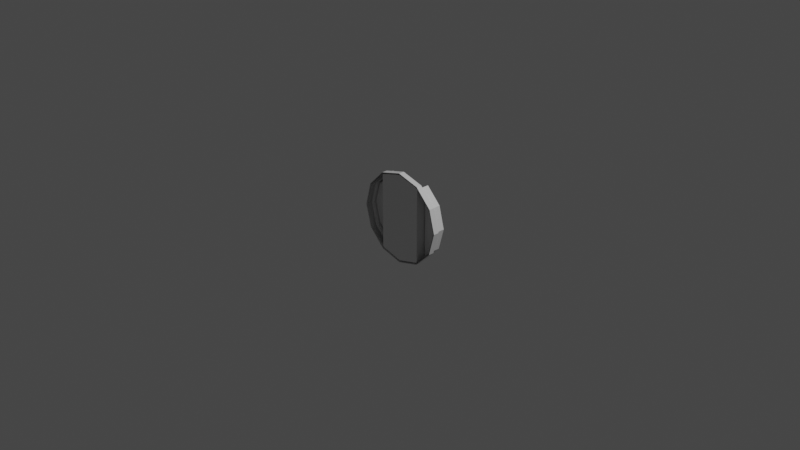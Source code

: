 # Source: RoofMesh3-3.blend  (saved by Blender 3.5.10; exported with 4.5.12 LTS)
import bpy
from mathutils import Matrix  # noqa: F401  (used for matrix-valued properties, if any)

bpy.ops.wm.read_factory_settings(use_empty=True)
scene = bpy.context.scene
scene.name = 'Scene'

# ---- collections
col_collection = bpy.data.collections.new('Collection'); scene.collection.children.link(col_collection)

# ---- materials (node trees are filled in below, after node groups)
mat_material = bpy.data.materials.new('Material')
mat_material.alpha_threshold = 0.0
mat_material.use_transparent_shadow = False
mat_material.line_color = (0.0, 0.0, 0.0, 1.0)

# ---- material node trees
mat_material.use_nodes = True; mat_material.node_tree.nodes.clear()
_N = mat_material.node_tree.nodes; _L = mat_material.node_tree.links
n0 = _N.new('ShaderNodeOutputMaterial'); n0.name = 'Material Output'; n0.location = (300, 300)
n1 = _N.new('ShaderNodeBsdfPrincipled'); n1.name = 'Principled BSDF'; n1.location = (10, 300)
n1.distribution = 'GGX'
n1.subsurface_method = 'RANDOM_WALK_SKIN'
n1.inputs[2].default_value = 0.4
n1.inputs[3].default_value = 1.45
n1.inputs[27].default_value = (0.0, 0.0, 0.0, 1.0)
n1.inputs[28].default_value = 1.0
_L.new(n1.outputs[0], n0.inputs[0])
n0.is_active_output = True

# ---- world
world_world = bpy.data.worlds.new('World'); scene.world = world_world
world_world.use_nodes = True; world_world.node_tree.nodes.clear()
_N = world_world.node_tree.nodes; _L = world_world.node_tree.links
n0 = _N.new('ShaderNodeOutputWorld'); n0.name = 'World Output'; n0.location = (300, 300)
n1 = _N.new('ShaderNodeBackground'); n1.name = 'Background'; n1.location = (10, 300)
n1.inputs[0].default_value = (0.05088, 0.05088, 0.05088, 1.0)
_L.new(n1.outputs[0], n0.inputs[0])
n0.is_active_output = True
world_world.color = (0.05088, 0.05088, 0.05088)
world_world.use_sun_shadow = False
world_world.sun_shadow_jitter_overblur = 0.0

# ---- cameras
cam_camera = bpy.data.cameras.new('Camera')
cam_camera.clip_end = 100.0
cam_camera.ortho_scale = 7.314

# ---- lights
light_light = bpy.data.lights.new('Light', 'POINT')
light_light.transmission_factor = 0.0
light_light.energy = 1000.0
light_light.shadow_soft_size = 0.1
light_light.shadow_maximum_resolution = 0.006
light_light.use_absolute_resolution = True

# ---- meshes
me_cube = bpy.data.meshes.new('Cube')
me_cube.from_pydata([(-0.25, 0.06172, 0.433), (-7.451e-09, 0.0, 0.5), (-0.433, 0.06172, 0.25), (0.25, 0.0, 0.433), (-0.5, 0.06172, 0.0), (0.433, 0.0, 0.25), (-0.433, 0.06172, -0.25), (0.5, 0.0, 0.0), (-0.25, 0.06172, -0.433), (0.433, 0.0, -0.25), (-5.116e-08, 0.06172, -0.5), (0.25, 0.0, -0.433), (0.25, 0.06172, -0.433), (-5.116e-08, 0.0, -0.5), (0.433, 0.06172, -0.25), (-0.25, 0.0, -0.433), (0.5, 0.06172, 0.0), (-0.433, 0.0, -0.25), (0.433, 0.06172, 0.25), (-0.5, 0.0, 0.0), (0.25, 0.06172, 0.433), (-0.433, 0.0, 0.25), (-7.451e-09, 0.06172, 0.5), (-0.25, 0.0, 0.433), (-0.24, 0.06172, 0.4156), (-0.4156, 0.06172, 0.24), (-0.4799, 0.06172, -9.974e-10), (-0.4156, 0.06172, -0.24), (-0.24, 0.06172, -0.4156), (-4.973e-08, 0.06172, -0.4799), (0.24, 0.06172, -0.4156), (0.4156, 0.06172, -0.24), (0.4799, 0.06172, -9.974e-10), (0.4156, 0.06172, 0.24), (0.24, 0.06172, 0.4156), (-7.775e-09, 0.06172, 0.4799), (-0.24, 0.006721, 0.4156), (-0.4156, 0.006721, 0.24), (-0.4799, 0.006721, -9.974e-10), (-0.4156, 0.006721, -0.24), (-0.24, 0.006721, -0.4156), (-4.973e-08, 0.006721, -0.4799), (0.24, 0.006721, -0.4156), (0.4156, 0.006721, -0.24), (0.4799, 0.006721, -9.974e-10), (0.4156, 0.006721, 0.24), (0.24, 0.006721, 0.4156), (-7.775e-09, 0.006721, 0.4799), (0.25, 0.06172, 0.4056), (0.25, 0.006721, 0.4056), (0.25, 0.06172, -0.4056), (0.25, 0.006721, -0.4056), (-0.25, 0.06172, -0.4056), (-0.25, 0.006721, -0.4056), (-0.25, 0.06172, 0.4056), (-0.25, 0.006721, 0.4056), (-0.25, 0.1554, 0.4056), (-0.4156, 0.1554, 0.24), (-0.4799, 0.1554, -9.681e-10), (-0.4156, 0.1554, -0.24), (0.25, 0.1554, -0.4056), (0.4156, 0.1554, -0.24), (0.4799, 0.1554, -9.681e-10), (0.4156, 0.1554, 0.24), (0.25, 0.1554, 0.4056), (-0.25, 0.1554, -0.4056), (-0.2602, 0.1554, 0.3686), (-0.4108, 0.1554, 0.2181), (-0.4692, 0.1554, -4.682e-09), (-0.4108, 0.1554, -0.2181), (0.2602, 0.1554, -0.3686), (0.4108, 0.1554, -0.2181), (0.4692, 0.1554, -4.682e-09), (0.4108, 0.1554, 0.2181), (0.2602, 0.1554, 0.3686), (-0.2602, 0.1554, -0.3686), (-0.2602, 0.1098, 0.3686), (-0.4108, 0.1098, 0.2181), (-0.4692, 0.1098, -4.682e-09), (-0.4108, 0.1098, -0.2181), (0.2602, 0.1098, -0.3686), (0.4108, 0.1098, -0.2181), (0.4692, 0.1098, -4.682e-09), (0.4108, 0.1098, 0.2181), (0.2602, 0.1098, 0.3686), (-0.2602, 0.1098, -0.3686)], [], [(21, 23, 0, 2), (1, 3, 20, 22), (23, 1, 22, 0), (7, 9, 14, 16), (9, 11, 12, 14), (11, 13, 10, 12), (13, 15, 8, 10), (15, 17, 6, 8), (17, 19, 4, 6), (19, 21, 2, 4), (3, 5, 18, 20), (5, 7, 16, 18), (8, 52, 28), (4, 2, 25, 26), (22, 20, 34, 35), (0, 22, 35, 24), (18, 16, 32, 33), (14, 12, 50, 31), (10, 8, 28, 29), (20, 48, 34), (6, 4, 26, 27), (16, 14, 31, 32), (2, 0, 54, 25), (12, 10, 29, 30), (27, 26, 38, 39), (34, 48, 49, 46), (24, 35, 47, 36), (31, 50, 51, 43), (28, 52, 53, 40), (35, 34, 46, 47), (25, 54, 55, 37), (32, 31, 43, 44), (29, 28, 40, 41), (26, 25, 37, 38), (33, 32, 44, 45), (30, 29, 41, 42), (47, 46, 49, 51, 42, 41, 40, 53, 55, 36), (50, 12, 30), (51, 50, 30, 42), (38, 37, 57, 58), (48, 20, 18, 33), (49, 48, 33, 45), (53, 52, 27, 39), (55, 54, 24, 36), (53, 39, 59, 65), (52, 8, 6, 27), (54, 0, 24), (58, 57, 67, 68), (62, 61, 71, 72), (51, 49, 64, 60), (45, 44, 62, 63), (49, 45, 63, 64), (39, 38, 58, 59), (43, 51, 60, 61), (55, 53, 65, 56), (37, 55, 56, 57), (44, 43, 61, 62), (66, 75, 85, 76), (68, 67, 77, 78), (56, 65, 75, 66), (63, 62, 72, 73), (59, 58, 68, 69), (65, 59, 69, 75), (60, 64, 74, 70), (61, 60, 70, 71), (57, 56, 66, 67), (64, 63, 73, 74), (80, 84, 83, 82, 81), (76, 85, 79, 78, 77), (73, 72, 82, 83), (69, 68, 78, 79), (75, 69, 79, 85), (70, 74, 84, 80), (71, 70, 80, 81), (67, 66, 76, 77), (74, 73, 83, 84), (72, 71, 81, 82)])
_uv = me_cube.uv_layers.new(name='UVMap')
_uv.uv.foreach_set('vector', [0.778, 0.6434, 0.778, 0.782, 0.7448, 0.782, 0.7448, 0.6434, 0.4801, 0.8986, 0.4801, 0.7853, 0.5133, 0.7853, 0.5133, 0.8986, 0.778, 0.782, 0.778, 0.8953, 0.7448, 0.8953, 0.7448, 0.782, 0.4001, 0.9946, 0.4001, 0.8611, 0.4333, 0.8611, 0.4333, 0.9946, 0.4001, 0.8611, 0.4001, 0.7256, 0.4333, 0.7256, 0.4333, 0.8611, 0.9459, 0.0, 0.9459, 0.1059, 0.9127, 0.1059, 0.9127, 0.0, 0.9459, 0.1059, 0.9459, 0.2428, 0.9127, 0.2428, 0.9127, 0.1059, 0.9459, 0.2428, 0.9459, 0.3741, 0.9127, 0.3741, 0.9127, 0.2428, 0.9459, 0.3741, 0.9459, 0.4647, 0.9127, 0.4647, 0.9127, 0.3741, 0.778, 0.5166, 0.778, 0.6434, 0.7448, 0.6434, 0.7448, 0.5166, 0.4801, 0.7853, 0.4801, 0.6467, 0.5133, 0.6467, 0.5133, 0.7853, 0.4801, 0.6467, 0.4801, 0.5198, 0.5133, 0.5198, 0.5133, 0.6467, 0.3296, 0.0, 0.3334, 0.01426, 0.3268, 0.01044, 0.5198, 0.1903, 0.5198, 0.3296, 0.5094, 0.3268, 0.5094, 0.1931, 0.3296, 0.5198, 0.1903, 0.5198, 0.1931, 0.5094, 0.3268, 0.5094, 0.4502, 0.4502, 0.3296, 0.5198, 0.3268, 0.5094, 0.4425, 0.4425, 0.06964, 0.4502, 0.0, 0.3296, 0.01044, 0.3268, 0.07729, 0.4425, 0.0, 0.1903, 0.06964, 0.06964, 0.07347, 0.0839, 0.01044, 0.1931, 0.1903, 1.604e-08, 0.3296, 0.0, 0.3268, 0.01044, 0.1931, 0.01044, 0.1903, 0.5198, 0.1865, 0.5056, 0.1931, 0.5094, 0.4502, 0.06964, 0.5198, 0.1903, 0.5094, 0.1931, 0.4425, 0.07729, 0.0, 0.3296, 0.0, 0.1903, 0.01044, 0.1931, 0.01044, 0.3268, 0.5198, 0.3296, 0.4502, 0.4502, 0.4464, 0.4359, 0.5094, 0.3268, 0.06964, 0.06964, 0.1903, 1.604e-08, 0.1931, 0.01044, 0.07729, 0.07729, 0.9719, 0.7064, 0.9719, 0.8282, 0.9423, 0.8282, 0.9423, 0.7064, 0.9127, 0.6776, 0.9127, 0.6704, 0.9423, 0.6704, 0.9423, 0.6776, 0.9127, 0.9107, 0.9127, 0.8091, 0.9423, 0.8091, 0.9423, 0.9107, 0.9755, 0.1218, 0.9755, 0.2472, 0.9459, 0.2472, 0.9459, 0.1218, 0.9719, 0.5734, 0.9719, 0.581, 0.9423, 0.581, 0.9423, 0.5734, 0.9127, 0.8091, 0.9127, 0.6776, 0.9423, 0.6776, 0.9423, 0.8091, 0.4629, 0.8536, 0.4629, 0.9763, 0.4333, 0.9763, 0.4333, 0.8536, 0.9755, 0.0, 0.9755, 0.1218, 0.9459, 0.1218, 0.9459, 0.0, 0.9719, 0.4647, 0.9719, 0.5734, 0.9423, 0.5734, 0.9423, 0.4647, 0.4629, 0.7256, 0.4629, 0.8536, 0.4333, 0.8536, 0.4333, 0.7256, 0.9127, 0.5516, 0.9127, 0.4647, 0.9423, 0.4647, 0.9423, 0.5516, 0.9755, 0.2548, 0.9755, 0.3635, 0.9459, 0.3635, 0.9459, 0.2548, 0.6544, 0.0, 0.7835, 0.0346, 0.7889, 0.04001, 0.7889, 0.4766, 0.7835, 0.482, 0.6544, 0.5166, 0.5252, 0.482, 0.5198, 0.4766, 0.5198, 0.04001, 0.5252, 0.0346, 0.07347, 0.0839, 0.06964, 0.06964, 0.07729, 0.07729, 0.9459, 0.2472, 0.9755, 0.2472, 0.9755, 0.2548, 0.9459, 0.2548, 0.4001, 0.5198, 0.4001, 0.6416, 0.3201, 0.6416, 0.3201, 0.5198, 0.1865, 0.5056, 0.1903, 0.5198, 0.06964, 0.4502, 0.07729, 0.4425, 0.9423, 0.6704, 0.9127, 0.6704, 0.9127, 0.5516, 0.9423, 0.5516, 0.9423, 0.581, 0.9719, 0.581, 0.9719, 0.7064, 0.9423, 0.7064, 0.4333, 0.9763, 0.4629, 0.9763, 0.4629, 0.9838, 0.4333, 0.9838, 0.4801, 0.5198, 0.4801, 0.6387, 0.4001, 0.6387, 0.4001, 0.5198, 0.3334, 0.01426, 0.3296, 0.0, 0.4502, 0.06964, 0.4425, 0.07729, 0.4464, 0.4359, 0.4502, 0.4502, 0.4425, 0.4425, 0.7889, 0.6548, 0.8235, 0.5257, 0.8261, 0.5375, 0.7947, 0.6548, 0.7889, 0.2183, 0.8235, 0.08913, 0.8261, 0.1009, 0.7947, 0.2183, 0.16, 0.5198, 0.16, 0.8572, 0.08001, 0.8572, 0.08001, 0.5198, 0.24, 0.6416, 0.24, 0.5198, 0.3201, 0.5198, 0.3201, 0.6416, 0.24, 0.767, 0.24, 0.6416, 0.3201, 0.6416, 0.3201, 0.767, 0.4801, 0.6387, 0.4801, 0.7256, 0.4001, 0.7256, 0.4001, 0.6387, 0.16, 0.6425, 0.16, 0.5198, 0.24, 0.5198, 0.24, 0.6425, 0.0, 0.8912, 3.233e-08, 0.5198, 0.08001, 0.5198, 0.08001, 0.8912, 0.4001, 0.6416, 0.4001, 0.767, 0.3201, 0.767, 0.3201, 0.6416, 0.16, 0.7706, 0.16, 0.6425, 0.24, 0.6425, 0.24, 0.7706, 0.9755, 0.3066, 0.9755, 0.0, 1.0, 0.0, 1.0, 0.3066, 0.2646, 0.767, 0.2646, 0.8834, 0.24, 0.8834, 0.24, 0.767, 0.9127, 0.4365, 0.9127, 0.8731, 0.9072, 0.8532, 0.9072, 0.4564, 0.8235, 0.3474, 0.7889, 0.2183, 0.7947, 0.2183, 0.8261, 0.3356, 0.8235, 0.784, 0.7889, 0.6548, 0.7947, 0.6548, 0.8261, 0.7722, 0.9127, 0.8731, 0.8235, 0.784, 0.8261, 0.7722, 0.9072, 0.8532, 0.9127, 0.0, 0.9127, 0.4365, 0.9072, 0.4167, 0.9072, 0.01989, 0.8235, 0.08913, 0.9127, 0.0, 0.9072, 0.01989, 0.8261, 0.1009, 0.8235, 0.5257, 0.9127, 0.4365, 0.9072, 0.4564, 0.8261, 0.5375, 0.9127, 0.4365, 0.8235, 0.3474, 0.8261, 0.3356, 0.9072, 0.4167, 0.6323, 0.5166, 0.6323, 0.9133, 0.5513, 0.8323, 0.5198, 0.7149, 0.5513, 0.5976, 0.7448, 0.5166, 0.7448, 0.9133, 0.6637, 0.8323, 0.6323, 0.7149, 0.6637, 0.5976, 0.3136, 0.846, 0.3136, 0.767, 0.3382, 0.767, 0.3382, 0.846, 0.2891, 0.8811, 0.2891, 0.9917, 0.2646, 0.9917, 0.2646, 0.8811, 0.2891, 0.767, 0.2891, 0.8811, 0.2646, 0.8811, 0.2646, 0.767, 0.9964, 0.4647, 0.9964, 0.8022, 0.9719, 0.8022, 0.9719, 0.4647, 0.2891, 0.8811, 0.2891, 0.767, 0.3136, 0.767, 0.3136, 0.8811, 0.2646, 0.8834, 0.2646, 0.9949, 0.24, 0.9949, 0.24, 0.8834, 0.3136, 0.954, 0.3136, 0.846, 0.3382, 0.846, 0.3382, 0.954, 0.2891, 0.9917, 0.2891, 0.8811, 0.3136, 0.8811, 0.3136, 0.9917])
me_cube.materials.append(mat_material)
me_cube.use_mirror_vertex_groups = False
me_cube.update()

# ---- objects
ob_cube = bpy.data.objects.new('Cube', me_cube)
ob_light = bpy.data.objects.new('Light', light_light)
ob_camera = bpy.data.objects.new('Camera', cam_camera)

# ---- transforms, parenting, visibility, modifiers, constraints
ob_cube.location = (0.0, 0.0, 0.0)
ob_cube.lock_rotations_4d = False
ob_cube.empty_display_type = 'ARROWS'
ob_cube.lineart.crease_threshold = 0.0
ob_light.location = (4.076, 1.005, 5.904)
ob_light.rotation_euler = (0.6503, 0.05522, 1.866)
ob_light.lock_rotations_4d = False
ob_light.empty_display_type = 'ARROWS'
ob_light.color = (0.0, 0.0, 0.0, 0.0)
ob_light.lineart.crease_threshold = 0.0
ob_camera.location = (7.359, -6.926, 4.958)
ob_camera.rotation_euler = (1.109, 0.0, 0.8149)
ob_camera.lock_rotations_4d = False
ob_camera.empty_display_type = 'ARROWS'
ob_camera.color = (0.0, 0.0, 0.0, 0.0)
ob_camera.display_type = 'WIRE'
ob_camera.lineart.crease_threshold = 0.0

# ---- collection membership
col_collection.objects.link(ob_cube)
col_collection.objects.link(ob_light)
col_collection.objects.link(ob_camera)

# ---- scene / render settings (as saved in the file)
scene.camera = ob_camera
scene.frame_start = 1; scene.frame_end = 250; scene.frame_set(1)
scene.render.engine = 'BLENDER_EEVEE_NEXT'
scene.cycles.sampling_pattern = 'TABULATED_SOBOL'
scene.cycles.use_light_tree = False
scene.view_settings.view_transform = 'Filmic'
bpy.context.view_layer.update()
